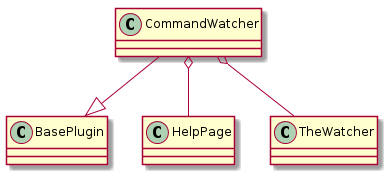

The diagram above was rendered by PlantUML. Its source (embedded in the PNG):
@startuml
CommandWatcher --|> BasePlugin
CommandWatcher o-- HelpPage
CommandWatcher o-- TheWatcher

@enduml